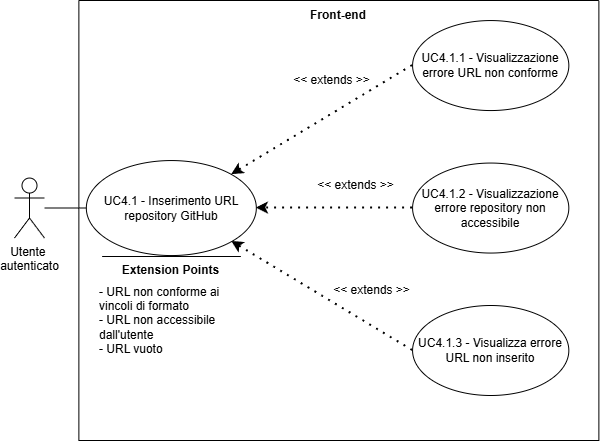

The diagram above was exported from draw.io. Its source (the exported page's mxGraphModel, read from the mxfile embedded in the PNG):
<mxGraphModel dx="1639" dy="-325" grid="1" gridSize="10" guides="1" tooltips="1" connect="1" arrows="1" fold="1" page="1" pageScale="1" pageWidth="827" pageHeight="1169" math="0" shadow="0">
  <root>
    <mxCell id="0" />
    <mxCell id="1" parent="0" />
    <mxCell id="hwDeBtE-5lRCNZWV2q6p-171" parent="1" style="swimlane;startSize=0;" value="" vertex="1">
      <mxGeometry height="440" width="520" x="804.3333333049502" y="1175.047589983259" as="geometry">
        <mxRectangle height="40" width="50" x="270" y="110" as="alternateBounds" />
      </mxGeometry>
    </mxCell>
    <mxCell id="hwDeBtE-5lRCNZWV2q6p-172" parent="hwDeBtE-5lRCNZWV2q6p-171" style="ellipse;whiteSpace=wrap;html=1;" value="UC4.1.1 - Visualizzazione errore URL non conforme" vertex="1">
      <mxGeometry height="90" width="156.25" x="333.75" y="20" as="geometry" />
    </mxCell>
    <mxCell id="hwDeBtE-5lRCNZWV2q6p-173" edge="1" parent="hwDeBtE-5lRCNZWV2q6p-171" source="hwDeBtE-5lRCNZWV2q6p-172" style="endArrow=classic;dashed=1;html=1;dashPattern=1 3;strokeWidth=2;rounded=0;entryX=1;entryY=0;entryDx=0;entryDy=0;strokeColor=default;curved=0;endFill=1;endSize=6;exitX=0;exitY=0.5;exitDx=0;exitDy=0;" target="hwDeBtE-5lRCNZWV2q6p-178" value="">
      <mxGeometry height="50" relative="1" width="50" as="geometry">
        <mxPoint x="130" y="300" as="sourcePoint" />
        <mxPoint x="180" y="250" as="targetPoint" />
      </mxGeometry>
    </mxCell>
    <mxCell id="hwDeBtE-5lRCNZWV2q6p-174" parent="hwDeBtE-5lRCNZWV2q6p-171" style="text;html=1;whiteSpace=wrap;strokeColor=none;fillColor=none;align=center;verticalAlign=middle;rounded=0;" value="&lt;div&gt;&amp;lt;&amp;lt; extends &amp;gt;&amp;gt;&lt;/div&gt;" vertex="1">
      <mxGeometry height="30" width="95" x="205.67" y="64.95" as="geometry" />
    </mxCell>
    <mxCell id="hwDeBtE-5lRCNZWV2q6p-176" edge="1" parent="hwDeBtE-5lRCNZWV2q6p-171" source="SSFym2i3A5f6kvADjF5k-1" style="endArrow=classic;dashed=1;html=1;dashPattern=1 3;strokeWidth=2;rounded=0;exitX=0;exitY=0.5;exitDx=0;exitDy=0;strokeColor=default;curved=0;endFill=1;endSize=6;entryX=1;entryY=0.5;entryDx=0;entryDy=0;" target="hwDeBtE-5lRCNZWV2q6p-178" value="">
      <mxGeometry height="50" relative="1" width="50" as="geometry">
        <mxPoint x="336.25000000000614" y="207.5" as="sourcePoint" />
        <mxPoint x="170" y="220" as="targetPoint" />
      </mxGeometry>
    </mxCell>
    <mxCell id="hwDeBtE-5lRCNZWV2q6p-177" parent="hwDeBtE-5lRCNZWV2q6p-171" style="text;html=1;whiteSpace=wrap;strokeColor=none;fillColor=none;align=center;verticalAlign=middle;rounded=0;" value="&amp;lt;&amp;lt; extends &amp;gt;&amp;gt;" vertex="1">
      <mxGeometry height="30" width="95" x="230" y="170" as="geometry" />
    </mxCell>
    <mxCell id="hwDeBtE-5lRCNZWV2q6p-178" parent="hwDeBtE-5lRCNZWV2q6p-171" style="ellipse;whiteSpace=wrap;html=1;" value="UC4.1 - Inserimento URL repository GitHub" vertex="1">
      <mxGeometry height="95" width="170" x="7.5" y="160" as="geometry" />
    </mxCell>
    <mxCell id="hwDeBtE-5lRCNZWV2q6p-179" edge="1" parent="hwDeBtE-5lRCNZWV2q6p-171" style="endArrow=none;html=1;rounded=0;" value="">
      <mxGeometry height="50" relative="1" width="50" as="geometry">
        <mxPoint x="162" y="256" as="sourcePoint" />
        <mxPoint x="23.25" y="256" as="targetPoint" />
      </mxGeometry>
    </mxCell>
    <mxCell id="hwDeBtE-5lRCNZWV2q6p-180" parent="hwDeBtE-5lRCNZWV2q6p-171" style="text;html=1;whiteSpace=wrap;strokeColor=none;fillColor=none;align=center;verticalAlign=middle;rounded=0;strokeWidth=5;" value="&lt;b&gt;Extension Points&lt;/b&gt;" vertex="1">
      <mxGeometry height="30" width="115" x="35" y="255" as="geometry" />
    </mxCell>
    <mxCell id="hwDeBtE-5lRCNZWV2q6p-181" parent="hwDeBtE-5lRCNZWV2q6p-171" style="text;html=1;whiteSpace=wrap;strokeColor=none;fillColor=none;align=left;verticalAlign=middle;rounded=0;" value="&lt;div align=&quot;left&quot;&gt;- URL non conforme ai vincoli di formato&lt;/div&gt;&lt;div align=&quot;left&quot;&gt;- URL non accessibile dall'utente&lt;/div&gt;&lt;div align=&quot;left&quot;&gt;- URL vuoto&lt;/div&gt;" vertex="1">
      <mxGeometry height="100" width="147" x="19" y="270" as="geometry" />
    </mxCell>
    <mxCell id="hwDeBtE-5lRCNZWV2q6p-183" edge="1" parent="hwDeBtE-5lRCNZWV2q6p-171" source="SSFym2i3A5f6kvADjF5k-2" style="endArrow=classic;dashed=1;html=1;dashPattern=1 3;strokeWidth=2;rounded=0;entryX=1;entryY=1;entryDx=0;entryDy=0;exitX=0;exitY=0.5;exitDx=0;exitDy=0;strokeColor=default;curved=0;endFill=1;endSize=6;" target="hwDeBtE-5lRCNZWV2q6p-178" value="">
      <mxGeometry height="50" relative="1" width="50" as="geometry">
        <mxPoint x="345.51250000000005" y="333.03999999999996" as="sourcePoint" />
        <mxPoint x="140" y="346" as="targetPoint" />
      </mxGeometry>
    </mxCell>
    <mxCell id="hwDeBtE-5lRCNZWV2q6p-184" parent="hwDeBtE-5lRCNZWV2q6p-171" style="text;html=1;whiteSpace=wrap;strokeColor=none;fillColor=none;align=center;verticalAlign=middle;rounded=0;" value="&amp;lt;&amp;lt; extends &amp;gt;&amp;gt;" vertex="1">
      <mxGeometry height="30" width="95" x="245.67000000000002" y="274.95" as="geometry" />
    </mxCell>
    <mxCell id="hwDeBtE-5lRCNZWV2q6p-185" parent="hwDeBtE-5lRCNZWV2q6p-171" style="text;html=1;whiteSpace=wrap;strokeColor=none;fillColor=none;align=center;verticalAlign=middle;rounded=0;perimeterSpacing=1;fontStyle=1" value="Front-end" vertex="1">
      <mxGeometry height="30" width="60" x="230" as="geometry" />
    </mxCell>
    <mxCell id="SSFym2i3A5f6kvADjF5k-1" parent="hwDeBtE-5lRCNZWV2q6p-171" style="ellipse;whiteSpace=wrap;html=1;" value="UC4.1.2 - Visualizzazione errore repository non accessibile" vertex="1">
      <mxGeometry height="90" width="156.25" x="333.7466666950497" y="162.5024100167409" as="geometry" />
    </mxCell>
    <mxCell id="SSFym2i3A5f6kvADjF5k-2" parent="hwDeBtE-5lRCNZWV2q6p-171" style="ellipse;whiteSpace=wrap;html=1;" value="UC4.1.3 - Visualizza errore URL non inserito" vertex="1">
      <mxGeometry height="90" width="156.25" x="333.7466666950497" y="304.95241001674094" as="geometry" />
    </mxCell>
    <mxCell id="hwDeBtE-5lRCNZWV2q6p-186" parent="1" style="shape=umlActor;verticalLabelPosition=bottom;verticalAlign=top;html=1;outlineConnect=0;" value="&lt;div&gt;Utente&amp;nbsp;&lt;/div&gt;&lt;div&gt;autenticato&lt;/div&gt;" vertex="1">
      <mxGeometry height="60" width="30" x="740.0033333049502" y="1352.547589983259" as="geometry" />
    </mxCell>
    <mxCell id="hwDeBtE-5lRCNZWV2q6p-187" edge="1" parent="1" source="hwDeBtE-5lRCNZWV2q6p-186" style="endArrow=none;html=1;rounded=0;entryX=0;entryY=0.5;entryDx=0;entryDy=0;" target="hwDeBtE-5lRCNZWV2q6p-178" value="">
      <mxGeometry height="50" relative="1" width="50" as="geometry">
        <mxPoint x="854.3333333049502" y="1525.047589983259" as="sourcePoint" />
        <mxPoint x="904.3333333049502" y="1475.047589983259" as="targetPoint" />
      </mxGeometry>
    </mxCell>
  </root>
</mxGraphModel>